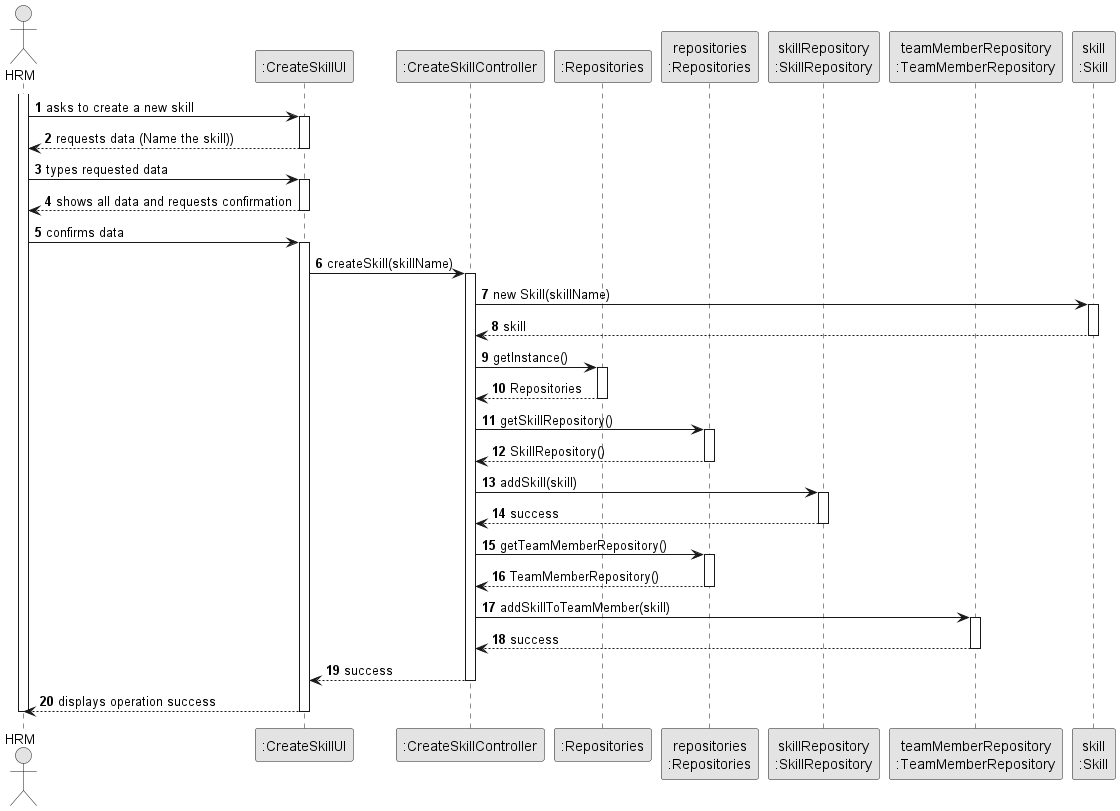

The diagram above was rendered by PlantUML. Its source (embedded in the PNG):
@startuml
skinparam monochrome true
skinparam packageStyle rectangle
skinparam shadowing false

autonumber

'hide footbox
actor "HRM" as ADM
participant ":CreateSkillUI" as UI
participant ":CreateSkillController" as CTRL
participant ":Repositories" as RepositorySingleton
participant "repositories\n:Repositories" as PLAT
participant "skillRepository\n:SkillRepository" as SkillRepository
participant "teamMemberRepository\n:TeamMemberRepository" as TeamMemberRepository
participant "skill\n:Skill" as Skill

activate ADM

    ADM -> UI : asks to create a new skill
    activate UI

    UI --> ADM : requests data (Name the skill))
    deactivate UI

    ADM -> UI : types requested data
    activate UI

    UI --> ADM : shows all data and requests confirmation
    deactivate UI

    ADM -> UI : confirms data
    activate UI

    UI -> CTRL : createSkill(skillName)
    activate CTRL

    CTRL -> Skill : new Skill(skillName)
    activate Skill
    CTRL <-- Skill : skill
    deactivate Skill

    CTRL -> RepositorySingleton : getInstance()
    activate RepositorySingleton
    CTRL <-- RepositorySingleton : Repositories
    deactivate RepositorySingleton

    CTRL -> PLAT : getSkillRepository()
    activate PLAT
    CTRL <-- PLAT : SkillRepository()
    deactivate PLAT

    CTRL -> SkillRepository : addSkill(skill)
    activate SkillRepository
    CTRL <-- SkillRepository : success
    deactivate SkillRepository

    CTRL -> PLAT : getTeamMemberRepository()
    activate PLAT
    CTRL <-- PLAT : TeamMemberRepository()
    deactivate PLAT

    CTRL -> TeamMemberRepository : addSkillToTeamMember(skill)
    activate TeamMemberRepository
    CTRL <-- TeamMemberRepository : success
    deactivate TeamMemberRepository

    CTRL --> UI : success
    deactivate CTRL

    UI --> ADM : displays operation success
deactivate UI

deactivate ADM




@enduml